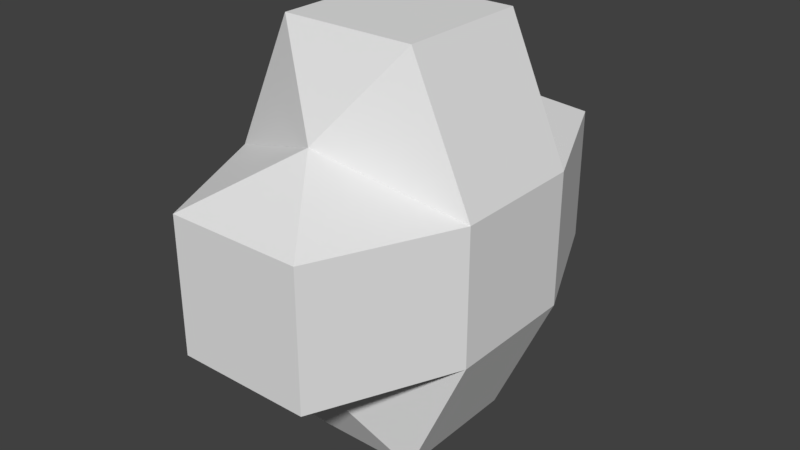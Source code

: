 # Source: health.blend  (saved by Blender 2.78.0; exported with 4.5.12 LTS)
import bpy
from mathutils import Matrix  # noqa: F401  (used for matrix-valued properties, if any)

bpy.ops.wm.read_factory_settings(use_empty=True)
scene = bpy.context.scene
scene.name = 'Scene'

# ---- collections
col_collection_1 = bpy.data.collections.new('Collection 1'); scene.collection.children.link(col_collection_1)

# ---- materials (node trees are filled in below, after node groups)
mat_cross = bpy.data.materials.new('cross')
mat_cross.alpha_threshold = 0.0
mat_cross.use_transparent_shadow = False
mat_cross.roughness = 0.5

# ---- material node trees

# ---- world
world_world = bpy.data.worlds.new('World'); scene.world = world_world
world_world.color = (0.05088, 0.05088, 0.05088)
world_world.use_sun_shadow = False
world_world.sun_shadow_jitter_overblur = 0.0
world_world.cycles.sampling_method = 'MANUAL'

# ---- meshes
me_cube_002 = bpy.data.meshes.new('Cube.002')
me_cube_002.from_pydata([(-1.9, -1.0, -1.0), (-1.9, -1.0, 1.0), (-1.9, 1.0, -1.0), (-1.9, 1.0, 1.0), (1.9, -1.0, -1.0), (1.9, -1.0, 1.0), (1.9, 1.0, -1.0), (1.9, 1.0, 1.0), (-1.0, -3.0, -1.0), (-1.0, -3.0, 1.0), (1.0, -3.0, 1.0), (1.0, -3.0, -1.0), (-1.0, 3.0, 1.0), (-1.0, 3.0, -1.0), (1.0, 3.0, -1.0), (1.0, 3.0, 1.0), (-1.0, -1.0, 3.0), (-1.0, 1.0, 3.0), (1.0, 1.0, 3.0), (1.0, -1.0, 3.0), (-1.0, 1.0, -3.0), (-1.0, -1.0, -3.0), (1.0, 1.0, -3.0), (1.0, -1.0, -3.0), (0.0, 1.699, -1.699), (0.0, 1.699, 1.699), (0.0, -1.699, -1.699), (0.0, -1.699, 1.699), (0.0, -3.0, -1.0), (0.0, -3.0, 1.0), (0.0, 3.0, -1.0), (0.0, 3.0, 1.0), (0.0, 1.0, 3.0), (0.0, -1.0, 3.0), (0.0, 1.0, -3.0), (0.0, -1.0, -3.0)], [], [(1, 2, 0), (24, 13, 30), (7, 4, 6), (27, 9, 29), (24, 22, 34), (1, 17, 3), (29, 8, 28), (5, 11, 4), (0, 9, 1), (26, 11, 28), (31, 14, 30), (25, 15, 31), (3, 13, 2), (6, 15, 7), (17, 33, 32), (27, 19, 33), (25, 17, 32), (7, 19, 5), (22, 35, 34), (2, 21, 0), (4, 22, 6), (26, 21, 35), (26, 23, 4), (34, 21, 20), (25, 18, 7), (27, 16, 1), (32, 19, 18), (25, 12, 3), (12, 30, 13), (26, 8, 0), (10, 28, 11), (24, 20, 2), (27, 10, 5), (24, 14, 6), (1, 3, 2), (24, 2, 13), (7, 5, 4), (27, 1, 9), (24, 6, 22), (1, 16, 17), (29, 9, 8), (5, 10, 11), (0, 8, 9), (26, 4, 11), (31, 15, 14), (25, 7, 15), (3, 12, 13), (6, 14, 15), (17, 16, 33), (27, 5, 19), (25, 3, 17), (7, 18, 19), (22, 23, 35), (2, 20, 21), (4, 23, 22), (26, 0, 21), (26, 35, 23), (34, 35, 21), (25, 32, 18), (27, 33, 16), (32, 33, 19), (25, 31, 12), (12, 31, 30), (26, 28, 8), (10, 29, 28), (24, 34, 20), (27, 29, 10), (24, 30, 14)])
_uv = me_cube_002.uv_layers.new(name='UVMap')
_uv.uv.foreach_set('vector', [1.0, 0.0, 0.0, 1.0, 0.0, 0.0, 0.5, 0.0, 1.0, 1.0, 0.5, 1.0, 1.0, 0.0, 0.0, 1.0, 0.0, 0.0, 0.5, 0.0, 1.0, 1.0, 0.5, 1.0, 0.5, 0.0, 1.0, 1.0, 0.5, 1.0, 1.0, 0.0, 0.0, 1.0, 0.0, 0.0, 1.0, 0.5, 0.0, 1.0, 0.0, 0.5, 1.0, 0.0, 0.0, 1.0, 0.0, 0.0, 1.0, 0.0, 0.0, 1.0, 0.0, 0.0, 0.5, 0.0, 1.0, 1.0, 0.5, 1.0, 1.0, 0.5, 0.0, 1.0, 0.0, 0.5, 0.5, 0.0, 1.0, 1.0, 0.5, 1.0, 1.0, 0.0, 0.0, 1.0, 0.0, 0.0, 1.0, 0.0, 0.0, 1.0, 0.0, 0.0, 1.0, 0.0, 0.5, 1.0, 0.5, 0.0, 0.5, 0.0, 1.0, 1.0, 0.5, 1.0, 0.5, 0.0, 1.0, 1.0, 0.5, 1.0, 1.0, 0.0, 0.0, 1.0, 0.0, 0.0, 1.0, 0.0, 0.5, 1.0, 0.5, 0.0, 1.0, 0.0, 0.0, 1.0, 0.0, 0.0, 1.0, 0.0, 0.0, 1.0, 0.0, 0.0, 0.5, 0.0, 1.0, 1.0, 0.5, 1.0, 0.5, 0.0, 0.0, 1.0, 0.0, 0.0, 0.5, 0.0, 0.0, 1.0, 0.0, 0.0, 0.5, 0.0, 0.0, 1.0, 0.0, 0.0, 0.5, 0.0, 0.0, 1.0, 0.0, 0.0, 0.5, 0.0, 0.0, 1.0, 0.0, 0.0, 0.5, 0.0, 0.0, 1.0, 0.0, 0.0, 1.0, 0.0, 0.0, 0.5, 0.0, 0.0, 0.5, 0.0, 0.0, 1.0, 0.0, 0.0, 1.0, 0.0, 0.0, 0.5, 0.0, 0.0, 0.5, 0.0, 0.0, 1.0, 0.0, 0.0, 0.5, 0.0, 0.0, 1.0, 0.0, 0.0, 0.5, 0.0, 0.0, 1.0, 0.0, 0.0, 1.0, 0.0, 1.0, 1.0, 0.0, 1.0, 0.5, 0.0, 1.0, 0.0, 1.0, 1.0, 1.0, 0.0, 1.0, 1.0, 0.0, 1.0, 0.5, 0.0, 1.0, 0.0, 1.0, 1.0, 0.5, 0.0, 1.0, 0.0, 1.0, 1.0, 1.0, 0.0, 1.0, 1.0, 0.0, 1.0, 1.0, 0.5, 1.0, 1.0, 0.0, 1.0, 1.0, 0.0, 1.0, 1.0, 0.0, 1.0, 1.0, 0.0, 1.0, 1.0, 0.0, 1.0, 0.5, 0.0, 1.0, 0.0, 1.0, 1.0, 1.0, 0.5, 1.0, 1.0, 0.0, 1.0, 0.5, 0.0, 1.0, 0.0, 1.0, 1.0, 1.0, 0.0, 1.0, 1.0, 0.0, 1.0, 1.0, 0.0, 1.0, 1.0, 0.0, 1.0, 1.0, 0.0, 1.0, 1.0, 0.5, 1.0, 0.5, 0.0, 1.0, 0.0, 1.0, 1.0, 0.5, 0.0, 1.0, 0.0, 1.0, 1.0, 1.0, 0.0, 1.0, 1.0, 0.0, 1.0, 1.0, 0.0, 1.0, 1.0, 0.5, 1.0, 1.0, 0.0, 1.0, 1.0, 0.0, 1.0, 1.0, 0.0, 1.0, 1.0, 0.0, 1.0, 0.5, 0.0, 1.0, 0.0, 1.0, 1.0, 0.5, 0.0, 0.5, 1.0, 0.0, 1.0, 0.5, 0.0, 0.5, 1.0, 0.0, 1.0, 0.5, 0.0, 0.5, 1.0, 0.0, 1.0, 0.5, 0.0, 0.5, 1.0, 0.0, 1.0, 0.5, 0.0, 0.5, 1.0, 0.0, 1.0, 0.5, 0.0, 0.5, 1.0, 0.0, 1.0, 1.0, 0.0, 1.0, 0.5, 0.0, 0.5, 0.5, 0.0, 0.5, 1.0, 0.0, 1.0, 1.0, 0.0, 1.0, 0.5, 0.0, 0.5, 0.5, 0.0, 0.5, 1.0, 0.0, 1.0, 0.5, 0.0, 0.5, 1.0, 0.0, 1.0, 0.5, 0.0, 0.5, 1.0, 0.0, 1.0])
me_cube_002.materials.append(mat_cross)
me_cube_002.use_remesh_preserve_volume = False
me_cube_002.use_remesh_preserve_attributes = False
me_cube_002.use_mirror_vertex_groups = False
me_cube_002.update()

# ---- objects
ob_cube = bpy.data.objects.new('Cube', me_cube_002)

# ---- transforms, parenting, visibility, modifiers, constraints
ob_cube.location = (0.0, 0.0, 0.0)
ob_cube.scale = (0.25, 0.25, 0.25)
ob_cube.lineart.crease_threshold = 0.0

# ---- collection membership
col_collection_1.objects.link(ob_cube)

# ---- scene / render settings (as saved in the file)
scene.frame_start = 1; scene.frame_end = 250; scene.frame_set(1)
scene.render.engine = 'BLENDER_EEVEE_NEXT'
scene.render.resolution_percentage = 50
scene.render.dither_intensity = 0.0
scene.cycles.use_denoising = False
scene.cycles.samples = 128
scene.cycles.sampling_pattern = 'TABULATED_SOBOL'
scene.cycles.light_sampling_threshold = 0.0
scene.cycles.use_adaptive_sampling = False
scene.cycles.use_light_tree = False
scene.cycles.blur_glossy = 0.0
scene.cycles.sample_clamp_indirect = 0.0
scene.view_settings.view_transform = 'Standard'
bpy.context.view_layer.update()

# ---- added for rendering (the .blend has no active camera and no usable light): camera, sun
cam_auto = bpy.data.cameras.new('AutoCamera')
cam_auto.lens = 50.0
cam_auto.sensor_width = 36.0
cam_auto.clip_end = 1000.0
ob_auto_camera = bpy.data.objects.new('AutoCamera', cam_auto)
scene.collection.objects.link(ob_auto_camera)
ob_auto_camera.location = (2.15053, -2.58063, 1.72042)
ob_auto_camera.rotation_euler = (1.09748, -7.21219e-08, 0.694738)
scene.camera = ob_auto_camera
light_auto_sun = bpy.data.lights.new('AutoSun', 'SUN')
light_auto_sun.energy = 3.0
light_auto_sun.angle = 0.0523599
ob_auto_sun = bpy.data.objects.new('AutoSun', light_auto_sun)
scene.collection.objects.link(ob_auto_sun)
ob_auto_sun.rotation_euler = (0.872665, 0.174533, 0.523599)
bpy.context.view_layer.update()
